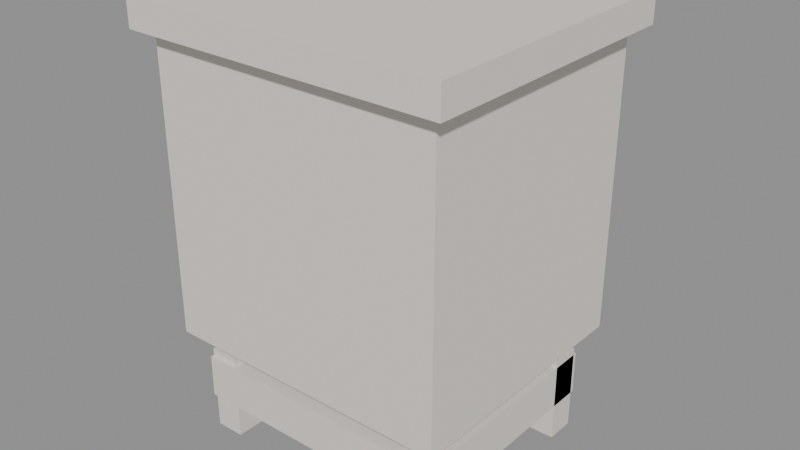 # Source: MOV_Mesa_Cabeceira_v01.blend  (saved by Blender 4.2.66; exported with 4.5.12 LTS)
import bpy
from mathutils import Matrix  # noqa: F401  (used for matrix-valued properties, if any)

bpy.ops.wm.read_factory_settings(use_empty=True)
scene = bpy.context.scene
scene.name = 'Scene'

# ---- materials (node trees are filled in below, after node groups)
mat_polyroom_pbr = bpy.data.materials.new('Polyroom_PBR')

# ---- material node trees
mat_polyroom_pbr.use_nodes = True; mat_polyroom_pbr.node_tree.nodes.clear()
_N = mat_polyroom_pbr.node_tree.nodes; _L = mat_polyroom_pbr.node_tree.links
n0 = _N.new('ShaderNodeBsdfPrincipled'); n0.name = 'Principled BSDF'; n0.location = (10, 300)
n0.inputs[2].default_value = 0.8
n1 = _N.new('ShaderNodeOutputMaterial'); n1.name = 'Material Output'; n1.location = (300, 300)
n2 = _N.new('ShaderNodeAttribute'); n2.name = 'Attribute'; n2.location = (0, 0)
n2.attribute_name = 'Color'
_L.new(n0.outputs[0], n1.inputs[0])
_L.new(n2.outputs[0], n0.inputs[0])
n1.is_active_output = True

# ---- meshes
me_mov_mesa_cabeceira_v01 = bpy.data.meshes.new('MOV_Mesa_Cabeceira_v01')
me_mov_mesa_cabeceira_v01.from_pydata([(-0.2, -0.1875, 0.15), (-0.2, -0.1875, 0.55), (-0.2, 0.1625, 0.15), (-0.2, 0.1625, 0.55), (0.2, -0.1875, 0.15), (0.2, -0.1875, 0.55), (0.2, 0.1625, 0.15), (0.2, 0.1625, 0.55), (-0.22, -0.2075, 0.55), (-0.22, -0.2075, 0.59), (-0.22, 0.1825, 0.55), (-0.22, 0.1825, 0.59), (0.22, -0.2075, 0.55), (0.22, -0.2075, 0.59), (0.22, 0.1825, 0.55), (0.22, 0.1825, 0.59), (-0.16, 0.1625, 0.38), (-0.16, 0.1625, 0.52), (-0.16, 0.1825, 0.38), (-0.16, 0.1825, 0.52), (0.16, 0.1625, 0.38), (0.16, 0.1625, 0.52), (0.16, 0.1825, 0.38), (0.16, 0.1825, 0.52), (0.0, 0.2075, 0.465), (0.0, 0.1775, 0.465), (0.008817, 0.2075, 0.4621), (0.008817, 0.1775, 0.4621), (0.01427, 0.2075, 0.4546), (0.01427, 0.1775, 0.4546), (0.01427, 0.2075, 0.4454), (0.01427, 0.1775, 0.4454), (0.008817, 0.2075, 0.4379), (0.008817, 0.1775, 0.4379), (0.0, 0.2075, 0.435), (0.0, 0.1775, 0.435), (-0.008817, 0.2075, 0.4379), (-0.008817, 0.1775, 0.4379), (-0.01427, 0.2075, 0.4454), (-0.01427, 0.1775, 0.4454), (-0.01427, 0.2075, 0.4546), (-0.01427, 0.1775, 0.4546), (-0.008817, 0.2075, 0.4621), (-0.008817, 0.1775, 0.4621), (-0.18, -0.1675, 0.05), (-0.18, -0.1675, 0.11), (-0.18, 0.1425, 0.05), (-0.18, 0.1425, 0.11), (0.18, -0.1675, 0.05), (0.18, -0.1675, 0.11), (0.18, 0.1425, 0.05), (0.18, 0.1425, 0.11), (-0.18, -0.1625, 0.0), (-0.18, -0.1625, 0.12), (-0.18, -0.1225, 0.0), (-0.18, -0.1225, 0.12), (-0.14, -0.1625, 0.0), (-0.14, -0.1625, 0.12), (-0.14, -0.1225, 0.0), (-0.14, -0.1225, 0.12), (-0.18, 0.0975, 0.0), (-0.18, 0.0975, 0.12), (-0.18, 0.1375, 0.0), (-0.18, 0.1375, 0.12), (-0.14, 0.0975, 0.0), (-0.14, 0.0975, 0.12), (-0.14, 0.1375, 0.0), (-0.14, 0.1375, 0.12), (0.14, -0.1625, 0.0), (0.14, -0.1625, 0.12), (0.14, -0.1225, 0.0), (0.14, -0.1225, 0.12), (0.18, -0.1625, 0.0), (0.18, -0.1625, 0.12), (0.18, -0.1225, 0.0), (0.18, -0.1225, 0.12), (0.14, 0.0975, 0.0), (0.14, 0.0975, 0.12), (0.14, 0.1375, 0.0), (0.14, 0.1375, 0.12), (0.18, 0.0975, 0.0), (0.18, 0.0975, 0.12), (0.18, 0.1375, 0.0), (0.18, 0.1375, 0.12)], [], [(0, 1, 3, 2), (2, 3, 7, 6), (6, 7, 5, 4), (4, 5, 1, 0), (2, 6, 4, 0), (7, 3, 1, 5), (8, 9, 11, 10), (10, 11, 15, 14), (14, 15, 13, 12), (12, 13, 9, 8), (10, 14, 12, 8), (15, 11, 9, 13), (16, 17, 19, 18), (18, 19, 23, 22), (22, 23, 21, 20), (20, 21, 17, 16), (18, 22, 20, 16), (23, 19, 17, 21), (24, 25, 27, 26), (26, 27, 29, 28), (28, 29, 31, 30), (30, 31, 33, 32), (32, 33, 35, 34), (34, 35, 37, 36), (36, 37, 39, 38), (38, 39, 41, 40), (27, 25, 43, 41, 39, 37, 35, 33, 31, 29), (40, 41, 43, 42), (42, 43, 25, 24), (24, 26, 28, 30, 32, 34, 36, 38, 40, 42), (44, 45, 47, 46), (46, 47, 51, 50), (50, 51, 49, 48), (48, 49, 45, 44), (46, 50, 48, 44), (51, 47, 45, 49), (52, 53, 55, 54), (54, 55, 59, 58), (58, 59, 57, 56), (56, 57, 53, 52), (54, 58, 56, 52), (59, 55, 53, 57), (60, 61, 63, 62), (62, 63, 67, 66), (66, 67, 65, 64), (64, 65, 61, 60), (62, 66, 64, 60), (67, 63, 61, 65), (68, 69, 71, 70), (70, 71, 75, 74), (74, 75, 73, 72), (72, 73, 69, 68), (70, 74, 72, 68), (75, 71, 69, 73), (76, 77, 79, 78), (78, 79, 83, 82), (82, 83, 81, 80), (80, 81, 77, 76), (78, 82, 80, 76), (83, 79, 77, 81)])
_uv = me_mov_mesa_cabeceira_v01.uv_layers.new(name='UVMap')
_uv.uv.foreach_set('vector', [0.004955, 0.4065, 0.004955, 0.4065, 0.3165, 0.4065, 0.3165, 0.4065, 0.3165, 0.4065, 0.3165, 0.4065, 0.3165, 0.7626, 0.3165, 0.7626, 0.3165, 0.7626, 0.3165, 0.7626, 0.004955, 0.7626, 0.004955, 0.7626, 0.004955, 0.7626, 0.004955, 0.7626, 0.004955, 0.4065, 0.004955, 0.4065, 0.3165, 0.4065, 0.3165, 0.7626, 0.004955, 0.7626, 0.004955, 0.4065, 0.638, 0.4065, 0.638, 0.7626, 0.3264, 0.7626, 0.3264, 0.4065, 0.004955, 0.004955, 0.004955, 0.004955, 0.3521, 0.004955, 0.3521, 0.004955, 0.3521, 0.004955, 0.3521, 0.004955, 0.3521, 0.3966, 0.3521, 0.3966, 0.3521, 0.3966, 0.3521, 0.3966, 0.004955, 0.3966, 0.004955, 0.3966, 0.004955, 0.3966, 0.004955, 0.3966, 0.004955, 0.004955, 0.004955, 0.004955, 0.3521, 0.004955, 0.3521, 0.3966, 0.004955, 0.3966, 0.004955, 0.004955, 0.7092, 0.004955, 0.7092, 0.3966, 0.362, 0.3966, 0.362, 0.004955, 0.9337, 0.4065, 0.9337, 0.4065, 0.9515, 0.4065, 0.9515, 0.4065, 0.9515, 0.4065, 0.9515, 0.4065, 0.9515, 0.6914, 0.9515, 0.6914, 0.9515, 0.6914, 0.9515, 0.6914, 0.9337, 0.6914, 0.9337, 0.6914, 0.9337, 0.6914, 0.9337, 0.6914, 0.9337, 0.4065, 0.9337, 0.4065, 0.9515, 0.4065, 0.9515, 0.6914, 0.9337, 0.6914, 0.9337, 0.4065, 0.9793, 0.4065, 0.9793, 0.6914, 0.9615, 0.6914, 0.9615, 0.4065, 0.1542, 0.7992, 0.1542, 0.7725, 0.1621, 0.7725, 0.1621, 0.7992, 0.1621, 0.7992, 0.1621, 0.7725, 0.1669, 0.7725, 0.1669, 0.7992, 0.1768, 0.7992, 0.1768, 0.7725, 0.1768, 0.7725, 0.1768, 0.7992, 0.1768, 0.7992, 0.1768, 0.7725, 0.1817, 0.7725, 0.1817, 0.7992, 0.1817, 0.7992, 0.1817, 0.7725, 0.1895, 0.7725, 0.1895, 0.7992, 0.1895, 0.7992, 0.1895, 0.7725, 0.1974, 0.7725, 0.1974, 0.7992, 0.1974, 0.7992, 0.1974, 0.7725, 0.2022, 0.7725, 0.2022, 0.7992, 0.2022, 0.7992, 0.2022, 0.7725, 0.2022, 0.7725, 0.2022, 0.7992, 0.1817, 0.7725, 0.1895, 0.7725, 0.1974, 0.7725, 0.2022, 0.7725, 0.2022, 0.7725, 0.1974, 0.7725, 0.1895, 0.7725, 0.1817, 0.7725, 0.1768, 0.7725, 0.1768, 0.7725, 0.1415, 0.7992, 0.1415, 0.7725, 0.1464, 0.7725, 0.1464, 0.7992, 0.1464, 0.7992, 0.1464, 0.7725, 0.1542, 0.7725, 0.1542, 0.7992, 0.1542, 0.7992, 0.1621, 0.7992, 0.1669, 0.7992, 0.1669, 0.7992, 0.1621, 0.7992, 0.1542, 0.7992, 0.1464, 0.7992, 0.1415, 0.7992, 0.1415, 0.7992, 0.1464, 0.7992, 0.6479, 0.4065, 0.6479, 0.4065, 0.9238, 0.4065, 0.9238, 0.4065, 0.9238, 0.4065, 0.9238, 0.4065, 0.9238, 0.727, 0.9238, 0.727, 0.9238, 0.727, 0.9238, 0.727, 0.6479, 0.727, 0.6479, 0.727, 0.6479, 0.727, 0.6479, 0.727, 0.6479, 0.4065, 0.6479, 0.4065, 0.9238, 0.4065, 0.9238, 0.727, 0.6479, 0.727, 0.6479, 0.4065, 0.995, 0.004955, 0.995, 0.3254, 0.7191, 0.3254, 0.7191, 0.004955, 0.7547, 0.3353, 0.7547, 0.3353, 0.7547, 0.3709, 0.7547, 0.3709, 0.7547, 0.3709, 0.7547, 0.3709, 0.7191, 0.3709, 0.7191, 0.3709, 0.7191, 0.3709, 0.7191, 0.3709, 0.7191, 0.3353, 0.7191, 0.3353, 0.7191, 0.3353, 0.7191, 0.3353, 0.7547, 0.3353, 0.7547, 0.3353, 0.7547, 0.3709, 0.7191, 0.3709, 0.7191, 0.3353, 0.7547, 0.3353, 0.6835, 0.7725, 0.6479, 0.7725, 0.6479, 0.7369, 0.6835, 0.7369, 0.729, 0.7369, 0.729, 0.7369, 0.729, 0.7725, 0.729, 0.7725, 0.729, 0.7725, 0.729, 0.7725, 0.6934, 0.7725, 0.6934, 0.7725, 0.6934, 0.7725, 0.6934, 0.7725, 0.6934, 0.7369, 0.6934, 0.7369, 0.6934, 0.7369, 0.6934, 0.7369, 0.729, 0.7369, 0.729, 0.7369, 0.729, 0.7725, 0.6934, 0.7725, 0.6934, 0.7369, 0.729, 0.7369, 0.7745, 0.7725, 0.7389, 0.7725, 0.7389, 0.7369, 0.7745, 0.7369, 0.8002, 0.3353, 0.8002, 0.3353, 0.8002, 0.3709, 0.8002, 0.3709, 0.8002, 0.3709, 0.8002, 0.3709, 0.7646, 0.3709, 0.7646, 0.3709, 0.7646, 0.3709, 0.7646, 0.3709, 0.7646, 0.3353, 0.7646, 0.3353, 0.7646, 0.3353, 0.7646, 0.3353, 0.8002, 0.3353, 0.8002, 0.3353, 0.8002, 0.3709, 0.7646, 0.3709, 0.7646, 0.3353, 0.8002, 0.3353, 0.04056, 0.8081, 0.004955, 0.8081, 0.004955, 0.7725, 0.04056, 0.7725, 0.08608, 0.7725, 0.08608, 0.7725, 0.08608, 0.8081, 0.08608, 0.8081, 0.08608, 0.8081, 0.08608, 0.8081, 0.05047, 0.8081, 0.05047, 0.8081, 0.05047, 0.8081, 0.05047, 0.8081, 0.05047, 0.7725, 0.05047, 0.7725, 0.05047, 0.7725, 0.05047, 0.7725, 0.08608, 0.7725, 0.08608, 0.7725, 0.08608, 0.8081, 0.05047, 0.8081, 0.05047, 0.7725, 0.08608, 0.7725, 0.1316, 0.8081, 0.09599, 0.8081, 0.09599, 0.7725, 0.1316, 0.7725])
_ca = me_mov_mesa_cabeceira_v01.color_attributes.new('Color', 'FLOAT_COLOR', 'POINT')
_ca.data.foreach_set('color', [0.8, 0.75, 0.7, 1.0, 0.8, 0.75, 0.7, 1.0, 0.8, 0.75, 0.7, 1.0, 0.8, 0.75, 0.7, 1.0, 0.8, 0.75, 0.7, 1.0, 0.8, 0.75, 0.7, 1.0, 0.8, 0.75, 0.7, 1.0, 0.8, 0.75, 0.7, 1.0, 0.8, 0.75, 0.7, 1.0, 0.8, 0.75, 0.7, 1.0, 0.8, 0.75, 0.7, 1.0, 0.8, 0.75, 0.7, 1.0, 0.8, 0.75, 0.7, 1.0, 0.8, 0.75, 0.7, 1.0, 0.8, 0.75, 0.7, 1.0, 0.8, 0.75, 0.7, 1.0, 0.8, 0.75, 0.7, 1.0, 0.8, 0.75, 0.7, 1.0, 0.8, 0.75, 0.7, 1.0, 0.8, 0.75, 0.7, 1.0, 0.8, 0.75, 0.7, 1.0, 0.8, 0.75, 0.7, 1.0, 0.8, 0.75, 0.7, 1.0, 0.8, 0.75, 0.7, 1.0, 0.8, 0.75, 0.7, 1.0, 0.8, 0.75, 0.7, 1.0, 0.8, 0.75, 0.7, 1.0, 0.8, 0.75, 0.7, 1.0, 0.8, 0.75, 0.7, 1.0, 0.8, 0.75, 0.7, 1.0, 0.8, 0.75, 0.7, 1.0, 0.8, 0.75, 0.7, 1.0, 0.8, 0.75, 0.7, 1.0, 0.8, 0.75, 0.7, 1.0, 0.8, 0.75, 0.7, 1.0, 0.8, 0.75, 0.7, 1.0, 0.8, 0.75, 0.7, 1.0, 0.8, 0.75, 0.7, 1.0, 0.8, 0.75, 0.7, 1.0, 0.8, 0.75, 0.7, 1.0, 0.8, 0.75, 0.7, 1.0, 0.8, 0.75, 0.7, 1.0, 0.8, 0.75, 0.7, 1.0, 0.8, 0.75, 0.7, 1.0, 0.8, 0.75, 0.7, 1.0, 0.8, 0.75, 0.7, 1.0, 0.8, 0.75, 0.7, 1.0, 0.8, 0.75, 0.7, 1.0, 0.8, 0.75, 0.7, 1.0, 0.8, 0.75, 0.7, 1.0, 0.8, 0.75, 0.7, 1.0, 0.8, 0.75, 0.7, 1.0, 0.8, 0.75, 0.7, 1.0, 0.8, 0.75, 0.7, 1.0, 0.8, 0.75, 0.7, 1.0, 0.8, 0.75, 0.7, 1.0, 0.8, 0.75, 0.7, 1.0, 0.8, 0.75, 0.7, 1.0, 0.8, 0.75, 0.7, 1.0, 0.8, 0.75, 0.7, 1.0, 0.8, 0.75, 0.7, 1.0, 0.8, 0.75, 0.7, 1.0, 0.8, 0.75, 0.7, 1.0, 0.8, 0.75, 0.7, 1.0, 0.8, 0.75, 0.7, 1.0, 0.8, 0.75, 0.7, 1.0, 0.8, 0.75, 0.7, 1.0, 0.8, 0.75, 0.7, 1.0, 0.8, 0.75, 0.7, 1.0, 0.8, 0.75, 0.7, 1.0, 0.8, 0.75, 0.7, 1.0, 0.8, 0.75, 0.7, 1.0, 0.8, 0.75, 0.7, 1.0, 0.8, 0.75, 0.7, 1.0, 0.8, 0.75, 0.7, 1.0, 0.8, 0.75, 0.7, 1.0, 0.8, 0.75, 0.7, 1.0, 0.8, 0.75, 0.7, 1.0, 0.8, 0.75, 0.7, 1.0, 0.8, 0.75, 0.7, 1.0, 0.8, 0.75, 0.7, 1.0, 0.8, 0.75, 0.7, 1.0, 0.8, 0.75, 0.7, 1.0, 0.8, 0.75, 0.7, 1.0])
me_mov_mesa_cabeceira_v01.materials.append(mat_polyroom_pbr)
me_mov_mesa_cabeceira_v01.update()

# ---- objects
ob_mov_mesa_cabeceira_v01 = bpy.data.objects.new('MOV_Mesa_Cabeceira_v01', me_mov_mesa_cabeceira_v01)

# ---- transforms, parenting, visibility, modifiers, constraints
ob_mov_mesa_cabeceira_v01.location = (0.0, 0.0, 0.0)

# ---- collection membership
scene.collection.objects.link(ob_mov_mesa_cabeceira_v01)

# ---- scene / render settings (as saved in the file)
scene.frame_start = 1; scene.frame_end = 250; scene.frame_set(1)
scene.render.engine = 'BLENDER_EEVEE_NEXT'
bpy.context.view_layer.update()

# ---- added for rendering (the .blend has no active camera and no usable light): camera, sun + grey world if the file has none
cam_auto = bpy.data.cameras.new('AutoCamera')
cam_auto.lens = 50.0
cam_auto.sensor_width = 36.0
cam_auto.clip_end = 1000.0
ob_auto_camera = bpy.data.objects.new('AutoCamera', cam_auto)
scene.collection.objects.link(ob_auto_camera)
ob_auto_camera.location = (0.78176, -0.938112, 0.920408)
ob_auto_camera.rotation_euler = (1.09748, -7.21219e-08, 0.694738)
scene.camera = ob_auto_camera
light_auto_sun = bpy.data.lights.new('AutoSun', 'SUN')
light_auto_sun.energy = 3.0
light_auto_sun.angle = 0.0523599
ob_auto_sun = bpy.data.objects.new('AutoSun', light_auto_sun)
scene.collection.objects.link(ob_auto_sun)
ob_auto_sun.rotation_euler = (0.872665, 0.174533, 0.523599)
if scene.world is None:
    world_auto = bpy.data.worlds.new('AutoWorld')
    world_auto.color = (0.3, 0.3, 0.3)
    scene.world = world_auto
bpy.context.view_layer.update()
